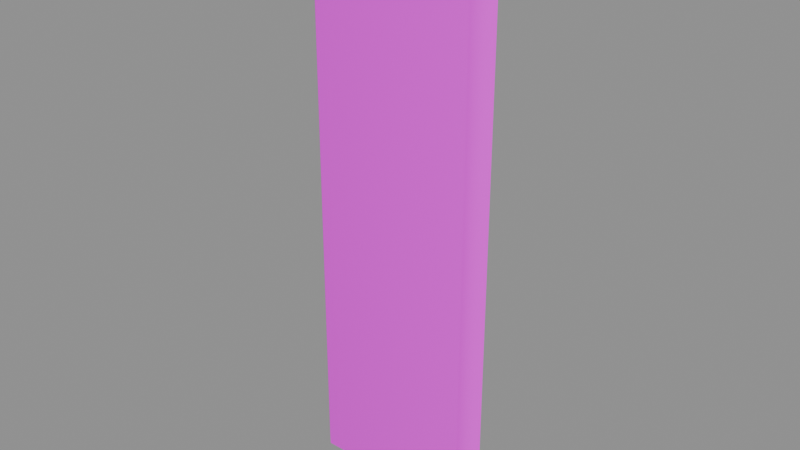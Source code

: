 # Source: door_shutter.blend  (saved by Blender 5.2.45; exported with 4.5.12 LTS)
import bpy
from mathutils import Matrix  # noqa: F401  (used for matrix-valued properties, if any)

bpy.ops.wm.read_factory_settings(use_empty=True)
scene = bpy.context.scene
scene.name = 'Component_door_shutter'

# ---- collections
col_sea_scene_solar_door_shutter = bpy.data.collections.new('SEA-SCENE-SOLAR-DOOR-SHUTTER'); scene.collection.children.link(col_sea_scene_solar_door_shutter)

# ---- images (referenced by path relative to the original .blend; pixels are not part of the script)
import os
ASSET_DIR = os.environ.get("B2B_ASSET_DIR", "")  # directory of the original .blend (textures are referenced by path, not embedded)
HERE = os.path.dirname(os.path.abspath(__file__))  # packed textures are extracted next to this script under _unpacked/

def load_image(name, relpath, width, height, colorspace="sRGB"):
    """Load a texture the original file referenced (path relative to the .blend, or extracted next to this script)."""
    p = next((c for c in (os.path.join(HERE, relpath), os.path.join(ASSET_DIR, relpath)) if relpath and os.path.exists(c)), "")
    if p:
        img = bpy.data.images.load(p, check_existing=True)
        img.name = name
    else:  # same state as the original file: an image datablock whose file is absent (Cycles renders it pink)
        img = bpy.data.images.new(name, width, height)
        img.source = "FILE"
        img.filepath = "//" + (relpath or name)
    img.colorspace_settings.name = colorspace
    return img
img_sea______8x8 = load_image('SEA_公共色板_8x8', 'sea_cozy_8x8_512.png', 1024, 1024, 'sRGB')

# ---- materials (node trees are filled in below, after node groups)
mat_sea_matte = bpy.data.materials.new('SEA_Matte')

# ---- material node trees
mat_sea_matte.use_nodes = True; mat_sea_matte.node_tree.nodes.clear()
_N = mat_sea_matte.node_tree.nodes; _L = mat_sea_matte.node_tree.links
n0 = _N.new('ShaderNodeBsdfPrincipled'); n0.name = 'Principled BSDF'; n0.location = (0, 0)
n0.inputs[2].default_value = 0.72
n0.inputs[10].default_value = 0.005
n1 = _N.new('ShaderNodeTexImage'); n1.name = 'Image Texture'; n1.location = (0, 0)
n1.image = img_sea______8x8
n1.interpolation = 'Closest'
n1.extension = 'EXTEND'
n2 = _N.new('ShaderNodeUVMap'); n2.name = 'UV Map'; n2.location = (0, 0)
n2.width = 160
n2.uv_map = 'PaletteUV'
n3 = _N.new('ShaderNodeOutputMaterial'); n3.name = 'Material Output'; n3.location = (0, 0)
_L.new(n2.outputs[0], n1.inputs[0])
_L.new(n1.outputs[0], n0.inputs[0])
_L.new(n0.outputs[0], n3.inputs[0])
n3.is_active_output = True

# ---- meshes
me_door_shutter_body_mesh = bpy.data.meshes.new('door_shutter_body_mesh')
me_door_shutter_body_mesh.from_pydata([(-0.265, -7.451e-09, 0.0), (-0.265, -0.05, 0.05), (-0.315, -3.725e-09, 0.05), (-0.265, -0.05, 1.85), (-0.265, -3.725e-09, 1.9), (-0.315, -3.725e-09, 1.85), (-0.265, 3.725e-09, 0.0), (-0.315, 3.725e-09, 0.05), (-0.265, 0.05, 0.05), (-0.265, 7.451e-09, 1.9), (-0.265, 0.05, 1.85), (-0.315, 3.725e-09, 1.85), (0.265, -3.725e-09, 0.0), (0.315, -3.725e-09, 0.05), (0.265, -0.05, 0.05), (0.265, -7.451e-09, 1.9), (0.265, -0.05, 1.85), (0.315, -3.725e-09, 1.85), (0.265, 7.451e-09, 0.0), (0.265, 0.05, 0.05), (0.315, 3.725e-09, 0.05), (0.265, 3.725e-09, 1.9), (0.315, 3.725e-09, 1.85), (0.265, 0.05, 1.85)], [], [(0, 1, 2), (3, 4, 5), (6, 7, 8), (9, 10, 11), (12, 13, 14), (15, 16, 17), (18, 19, 20), (21, 22, 23), (6, 0, 2, 7), (1, 3, 5, 2), (4, 9, 11, 5), (10, 8, 7, 11), (18, 6, 8, 19), (9, 21, 23, 10), (22, 20, 19, 23), (12, 18, 20, 13), (21, 15, 17, 22), (16, 14, 13, 17), (0, 12, 14, 1), (15, 4, 3, 16), (6, 18, 12, 0), (2, 5, 11, 7), (14, 16, 3, 1), (21, 9, 4, 15), (8, 10, 23, 19), (20, 22, 17, 13)])
me_door_shutter_body_mesh.polygons.foreach_set('use_smooth', [True] * 26)
_uv = me_door_shutter_body_mesh.uv_layers.new(name='PaletteUV')
_uv.uv.foreach_set('vector', [0.4595, 0.6875, 0.4265, 0.7066, 0.4265, 0.6684, 0.4595, 0.6875, 0.4265, 0.7066, 0.4265, 0.6684, 0.4595, 0.6875, 0.4265, 0.7066, 0.4265, 0.6684, 0.4595, 0.6875, 0.4265, 0.7066, 0.4265, 0.6684, 0.4595, 0.6875, 0.4265, 0.7066, 0.4265, 0.6684, 0.4595, 0.6875, 0.4265, 0.7066, 0.4265, 0.6684, 0.4595, 0.6875, 0.4265, 0.7066, 0.4265, 0.6684, 0.4595, 0.6875, 0.4265, 0.7066, 0.4265, 0.6684, 0.4595, 0.6875, 0.4375, 0.7095, 0.4155, 0.6875, 0.4375, 0.6655, 0.4595, 0.6875, 0.4375, 0.7095, 0.4155, 0.6875, 0.4375, 0.6655, 0.4595, 0.6875, 0.4375, 0.7095, 0.4155, 0.6875, 0.4375, 0.6655, 0.4595, 0.6875, 0.4375, 0.7095, 0.4155, 0.6875, 0.4375, 0.6655, 0.4595, 0.6875, 0.4375, 0.7095, 0.4155, 0.6875, 0.4375, 0.6655, 0.4595, 0.6875, 0.4375, 0.7095, 0.4155, 0.6875, 0.4375, 0.6655, 0.4595, 0.6875, 0.4375, 0.7095, 0.4155, 0.6875, 0.4375, 0.6655, 0.4595, 0.6875, 0.4375, 0.7095, 0.4155, 0.6875, 0.4375, 0.6655, 0.4595, 0.6875, 0.4375, 0.7095, 0.4155, 0.6875, 0.4375, 0.6655, 0.4595, 0.6875, 0.4375, 0.7095, 0.4155, 0.6875, 0.4375, 0.6655, 0.4595, 0.6875, 0.4375, 0.7095, 0.4155, 0.6875, 0.4375, 0.6655, 0.4595, 0.6875, 0.4375, 0.7095, 0.4155, 0.6875, 0.4375, 0.6655, 0.4595, 0.6875, 0.4375, 0.7095, 0.4155, 0.6875, 0.4375, 0.6655, 0.4595, 0.6875, 0.4375, 0.7095, 0.4155, 0.6875, 0.4375, 0.6655, 0.4595, 0.6875, 0.4375, 0.7095, 0.4155, 0.6875, 0.4375, 0.6655, 0.4595, 0.6875, 0.4375, 0.7095, 0.4155, 0.6875, 0.4375, 0.6655, 0.4595, 0.6875, 0.4375, 0.7095, 0.4155, 0.6875, 0.4375, 0.6655, 0.4595, 0.6875, 0.4375, 0.7095, 0.4155, 0.6875, 0.4375, 0.6655])
me_door_shutter_body_mesh.materials.append(mat_sea_matte)
me_door_shutter_body_mesh.update()
me_door_shutter_body_mesh.normals_split_custom_set([tuple(v) for v in zip(*[iter([-0.03184, -0.7067, -0.7068, -0.08483, -0.9961, -0.02578, -0.7071, -0.7071, -0.009663, -0.08479, -0.9961, 0.02581, -0.0318, -0.7067, 0.7068, -0.7071, -0.707, 0.009637, -0.0318, 0.7067, -0.7068, -0.7071, 0.707, -0.009637, -0.08479, 0.9961, -0.02581, -0.03184, 0.7067, 0.7068, -0.08483, 0.9961, 0.02578, -0.7071, 0.7071, 0.009663, 0.0318, -0.7067, -0.7068, 0.7071, -0.707, -0.009637, 0.08479, -0.9961, -0.02581, 0.03184, -0.7067, 0.7068, 0.08483, -0.9961, 0.02578, 0.7071, -0.7071, 0.009663, 0.03184, 0.7067, -0.7068, 0.08483, 0.9961, -0.02578, 0.7071, 0.7071, -0.009663, 0.0318, 0.7067, 0.7068, 0.7071, 0.707, 0.009637, 0.08479, 0.9961, 0.02581, -0.0318, 0.7067, -0.7068, -0.03184, -0.7067, -0.7068, -0.7071, -0.7071, -0.009663, -0.7071, 0.707, -0.009637, -0.08483, -0.9961, -0.02578, -0.08479, -0.9961, 0.02581, -0.7071, -0.707, 0.009637, -0.7071, -0.7071, -0.009663, -0.0318, -0.7067, 0.7068, -0.03184, 0.7067, 0.7068, -0.7071, 0.7071, 0.009663, -0.7071, -0.707, 0.009637, -0.08483, 0.9961, 0.02578, -0.08479, 0.9961, -0.02581, -0.7071, 0.707, -0.009637, -0.7071, 0.7071, 0.009663, 0.03184, 0.7067, -0.7068, -0.0318, 0.7067, -0.7068, -0.08479, 0.9961, -0.02581, 0.08483, 0.9961, -0.02578, -0.03184, 0.7067, 0.7068, 0.0318, 0.7067, 0.7068, 0.08479, 0.9961, 0.02581, -0.08483, 0.9961, 0.02578, 0.7071, 0.707, 0.009637, 0.7071, 0.7071, -0.009663, 0.08483, 0.9961, -0.02578, 0.08479, 0.9961, 0.02581, 0.0318, -0.7067, -0.7068, 0.03184, 0.7067, -0.7068, 0.7071, 0.7071, -0.009663, 0.7071, -0.707, -0.009637, 0.0318, 0.7067, 0.7068, 0.03184, -0.7067, 0.7068, 0.7071, -0.7071, 0.009663, 0.7071, 0.707, 0.009637, 0.08483, -0.9961, 0.02578, 0.08479, -0.9961, -0.02581, 0.7071, -0.707, -0.009637, 0.7071, -0.7071, 0.009663, -0.03184, -0.7067, -0.7068, 0.0318, -0.7067, -0.7068, 0.08479, -0.9961, -0.02581, -0.08483, -0.9961, -0.02578, 0.03184, -0.7067, 0.7068, -0.0318, -0.7067, 0.7068, -0.08479, -0.9961, 0.02581, 0.08483, -0.9961, 0.02578, -0.0318, 0.7067, -0.7068, 0.03184, 0.7067, -0.7068, 0.0318, -0.7067, -0.7068, -0.03184, -0.7067, -0.7068, -0.7071, -0.7071, -0.009663, -0.7071, -0.707, 0.009637, -0.7071, 0.7071, 0.009663, -0.7071, 0.707, -0.009637, 0.08479, -0.9961, -0.02581, 0.08483, -0.9961, 0.02578, -0.08479, -0.9961, 0.02581, -0.08483, -0.9961, -0.02578, 0.0318, 0.7067, 0.7068, -0.03184, 0.7067, 0.7068, -0.0318, -0.7067, 0.7068, 0.03184, -0.7067, 0.7068, -0.08479, 0.9961, -0.02581, -0.08483, 0.9961, 0.02578, 0.08479, 0.9961, 0.02581, 0.08483, 0.9961, -0.02578, 0.7071, 0.7071, -0.009663, 0.7071, 0.707, 0.009637, 0.7071, -0.7071, 0.009663, 0.7071, -0.707, -0.009637])] * 3)])

# ---- objects
ob_door_shutter_body = bpy.data.objects.new('door_shutter_body', me_door_shutter_body_mesh)
ob_root_door_shutter = bpy.data.objects.new('ROOT_door_shutter', None)

# ---- transforms, parenting, visibility, modifiers, constraints
ob_door_shutter_body.parent = ob_root_door_shutter
ob_door_shutter_body.location = (0.0, 0.0, 0.0)
ob_root_door_shutter.location = (0.0, 0.0, 0.0)

# ---- collection membership
col_sea_scene_solar_door_shutter.objects.link(ob_door_shutter_body)
col_sea_scene_solar_door_shutter.objects.link(ob_root_door_shutter)

# ---- scene / render settings (as saved in the file)
scene.frame_start = 1; scene.frame_end = 250; scene.frame_set(1)
scene.render.engine = 'BLENDER_EEVEE_NEXT'
scene.render.bake_bias = 0.0
scene.render.bake_samples = 0
scene.render.compositor_device = 'GPU'
scene.eevee.use_volume_custom_range = False
scene.eevee.fast_gi_thickness_near = 0.1
scene.eevee.fast_gi_thickness_far = 0.0
scene.eevee.ray_tracing_options.screen_trace_thickness = 0.1
bpy.context.view_layer.update()

# ---- added for rendering (the .blend has no active camera and no usable light): camera, sun + grey world if the file has none
cam_auto = bpy.data.cameras.new('AutoCamera')
cam_auto.lens = 50.0
cam_auto.sensor_width = 36.0
cam_auto.clip_end = 1000.0
ob_auto_camera = bpy.data.objects.new('AutoCamera', cam_auto)
scene.collection.objects.link(ob_auto_camera)
ob_auto_camera.location = (1.85435, -2.22523, 2.43348)
ob_auto_camera.rotation_euler = (1.09748, -7.21219e-08, 0.694738)
scene.camera = ob_auto_camera
light_auto_sun = bpy.data.lights.new('AutoSun', 'SUN')
light_auto_sun.energy = 3.0
light_auto_sun.angle = 0.0523599
ob_auto_sun = bpy.data.objects.new('AutoSun', light_auto_sun)
scene.collection.objects.link(ob_auto_sun)
ob_auto_sun.rotation_euler = (0.872665, 0.174533, 0.523599)
if scene.world is None:
    world_auto = bpy.data.worlds.new('AutoWorld')
    world_auto.color = (0.3, 0.3, 0.3)
    scene.world = world_auto
bpy.context.view_layer.update()
